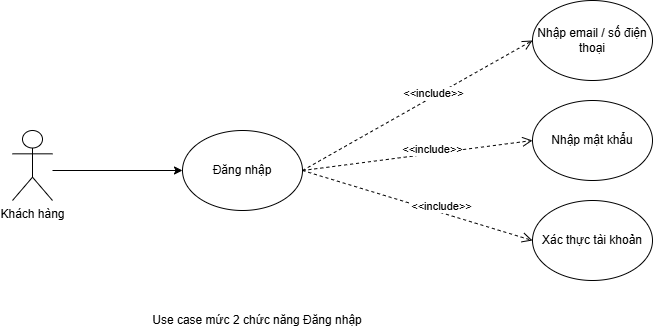

The diagram above was exported from draw.io. Its source (the exported page's mxGraphModel, read from the mxfile embedded in the PNG):
<mxGraphModel dx="2212" dy="1102" grid="1" gridSize="10" guides="1" tooltips="1" connect="1" arrows="1" fold="1" page="1" pageScale="1" pageWidth="3300" pageHeight="4681" math="0" shadow="0">
  <root>
    <mxCell id="0" />
    <mxCell id="1" parent="0" />
    <mxCell id="2" parent="1" style="shape=umlActor;verticalLabelPosition=bottom;verticalAlign=top;html=1;outlineConnect=0;" value="Khách hàng&lt;span style=&quot;color: rgba(0, 0, 0, 0); font-family: monospace; font-size: 0px; text-align: start;&quot;&gt;%3CmxGraphModel%3E%3Croot%3E%3CmxCell%20id%3D%220%22%2F%3E%3CmxCell%20id%3D%221%22%20parent%3D%220%22%2F%3E%3CmxCell%20id%3D%222%22%20edge%3D%221%22%20parent%3D%221%22%20style%3D%22edgeStyle%3DorthogonalEdgeStyle%3Brounded%3D0%3BorthogonalLoop%3D1%3BjettySize%3Dauto%3Bhtml%3D1%3B%22%3E%3CmxGeometry%20relative%3D%221%22%20as%3D%22geometry%22%3E%3CmxPoint%20x%3D%2290%22%20y%3D%221325%22%20as%3D%22sourcePoint%22%2F%3E%3CmxPoint%20x%3D%22330%22%20y%3D%221380%22%20as%3D%22targetPoint%22%2F%3E%3C%2FmxGeometry%3E%3C%2FmxCell%3E%3C%2Froot%3E%3C%2FmxGraphModel%3E&lt;/span&gt;" vertex="1">
      <mxGeometry height="70" width="40" x="40" y="790" as="geometry" />
    </mxCell>
    <mxCell id="3" parent="1" style="ellipse;whiteSpace=wrap;html=1;" value="Đăng nhập" vertex="1">
      <mxGeometry height="80" width="120" x="210" y="790" as="geometry" />
    </mxCell>
    <mxCell id="4" parent="1" style="ellipse;whiteSpace=wrap;html=1;" value="Xác thực tài khoản" vertex="1">
      <mxGeometry height="80" width="120" x="560" y="860" as="geometry" />
    </mxCell>
    <mxCell id="5" parent="1" style="ellipse;whiteSpace=wrap;html=1;" value="Nhập email / số điện thoại" vertex="1">
      <mxGeometry height="80" width="120" x="560" y="660" as="geometry" />
    </mxCell>
    <mxCell id="6" edge="1" parent="1" source="3" style="html=1;verticalAlign=bottom;endArrow=open;dashed=1;endSize=8;curved=0;rounded=0;exitX=1;exitY=0.5;exitDx=0;exitDy=0;entryX=0;entryY=0.5;entryDx=0;entryDy=0;" target="5" value="&amp;lt;&amp;lt;include&amp;gt;&amp;gt;">
      <mxGeometry relative="1" x="0.1176" y="-5" as="geometry">
        <mxPoint as="offset" />
        <mxPoint x="660" y="920" as="sourcePoint" />
        <mxPoint x="580" y="920" as="targetPoint" />
      </mxGeometry>
    </mxCell>
    <mxCell id="7" edge="1" parent="1" source="3" style="html=1;verticalAlign=bottom;endArrow=open;dashed=1;endSize=8;curved=0;rounded=0;exitX=1;exitY=0.5;exitDx=0;exitDy=0;entryX=0;entryY=0.5;entryDx=0;entryDy=0;" target="4" value="&amp;lt;&amp;lt;include&amp;gt;&amp;gt;">
      <mxGeometry relative="1" x="0.2069" y="-3" as="geometry">
        <mxPoint as="offset" />
        <mxPoint x="440" y="840" as="sourcePoint" />
        <mxPoint x="720" y="600" as="targetPoint" />
      </mxGeometry>
    </mxCell>
    <mxCell id="8" edge="1" parent="1" style="endArrow=classic;html=1;rounded=0;entryX=0;entryY=0.5;entryDx=0;entryDy=0;" target="3" value="">
      <mxGeometry height="50" relative="1" width="50" as="geometry">
        <mxPoint x="80" y="830" as="sourcePoint" />
        <mxPoint x="290" y="800" as="targetPoint" />
      </mxGeometry>
    </mxCell>
    <mxCell id="9" parent="1" style="ellipse;whiteSpace=wrap;html=1;" value="Nhập mật khẩu" vertex="1">
      <mxGeometry height="80" width="120" x="560" y="760" as="geometry" />
    </mxCell>
    <mxCell id="10" edge="1" parent="1" source="3" style="html=1;verticalAlign=bottom;endArrow=open;dashed=1;endSize=8;curved=0;rounded=0;exitX=1;exitY=0.5;exitDx=0;exitDy=0;entryX=0;entryY=0.5;entryDx=0;entryDy=0;" target="9" value="&amp;lt;&amp;lt;include&amp;gt;&amp;gt;">
      <mxGeometry relative="1" x="0.1176" y="-5" as="geometry">
        <mxPoint as="offset" />
        <mxPoint x="340" y="840" as="sourcePoint" />
        <mxPoint x="540" y="630" as="targetPoint" />
      </mxGeometry>
    </mxCell>
    <mxCell id="11" parent="1" style="text;html=1;whiteSpace=wrap;strokeColor=none;fillColor=none;align=center;verticalAlign=middle;rounded=0;" value="Use case mức 2 chức năng Đăng nhập" vertex="1">
      <mxGeometry height="30" width="330" x="120" y="965" as="geometry" />
    </mxCell>
  </root>
</mxGraphModel>